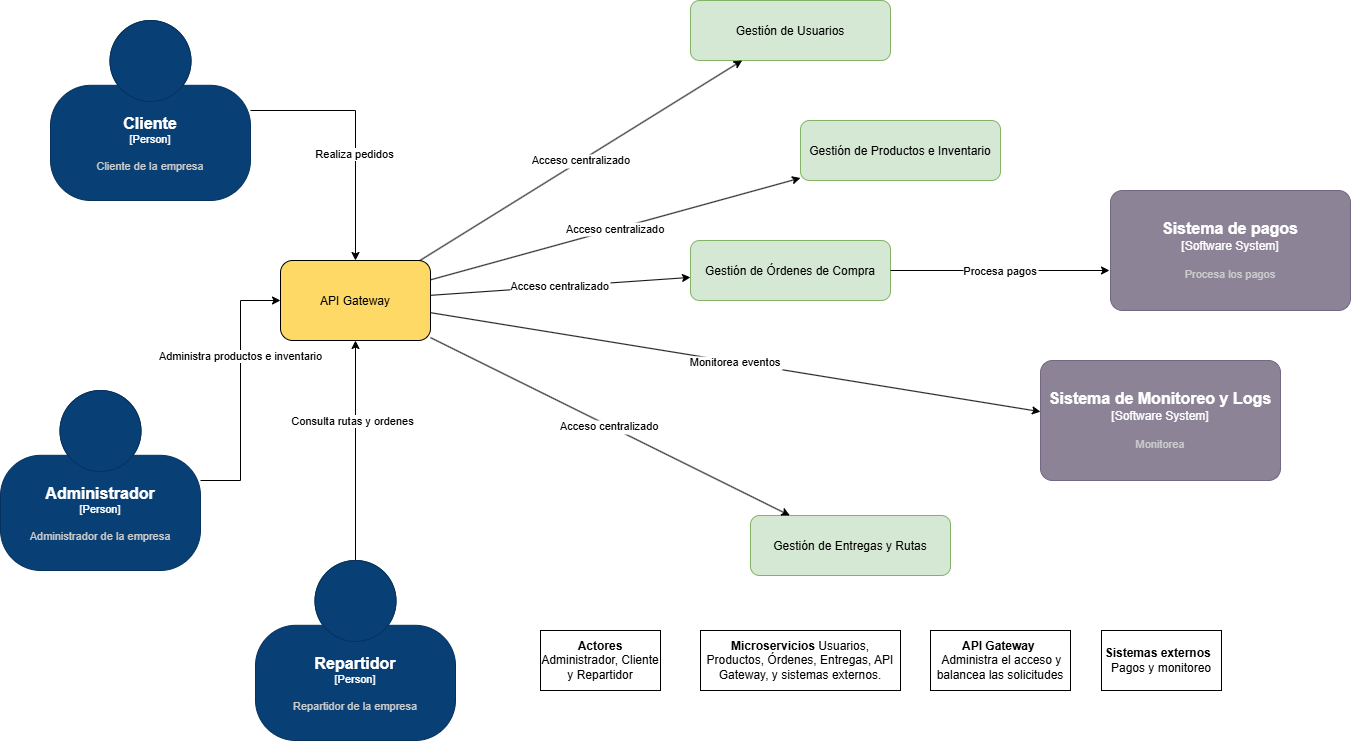

The diagram above was exported from draw.io. Its source (the exported page's mxGraphModel, read from the mxfile embedded in the PNG):
<mxGraphModel dx="1434" dy="780" grid="1" gridSize="10" guides="1" tooltips="1" connect="1" arrows="1" fold="1" page="1" pageScale="1" pageWidth="827" pageHeight="1169" background="none" math="0" shadow="0">
  <root>
    <mxCell id="0" />
    <mxCell id="1" parent="0" />
    <mxCell id="UVClqZNARCDRgFcKV1dD-25" value="API Gateway" style="rounded=1;fillColor=#FFD966;strokeColor=#000000;" vertex="1" parent="1">
      <mxGeometry x="300" y="300" width="150" height="80" as="geometry" />
    </mxCell>
    <mxCell id="UVClqZNARCDRgFcKV1dD-26" value="Gestión de Usuarios" style="rounded=1;fillColor=#d5e8d4;strokeColor=#82b366;" vertex="1" parent="1">
      <mxGeometry x="710" y="40" width="200" height="60" as="geometry" />
    </mxCell>
    <mxCell id="UVClqZNARCDRgFcKV1dD-27" value="Gestión de Productos e Inventario" style="rounded=1;fillColor=#d5e8d4;strokeColor=#82b366;" vertex="1" parent="1">
      <mxGeometry x="820" y="160" width="200" height="60" as="geometry" />
    </mxCell>
    <mxCell id="UVClqZNARCDRgFcKV1dD-28" value="Gestión de Órdenes de Compra" style="rounded=1;fillColor=#d5e8d4;strokeColor=#82b366;" vertex="1" parent="1">
      <mxGeometry x="710" y="280" width="200" height="60" as="geometry" />
    </mxCell>
    <mxCell id="UVClqZNARCDRgFcKV1dD-29" value="Gestión de Entregas y Rutas" style="rounded=1;fillColor=#d5e8d4;strokeColor=#82b366;" vertex="1" parent="1">
      <mxGeometry x="770" y="555" width="200" height="60" as="geometry" />
    </mxCell>
    <mxCell id="UVClqZNARCDRgFcKV1dD-35" value="Acceso centralizado" edge="1" parent="1" source="UVClqZNARCDRgFcKV1dD-25" target="UVClqZNARCDRgFcKV1dD-26">
      <mxGeometry relative="1" as="geometry" />
    </mxCell>
    <mxCell id="UVClqZNARCDRgFcKV1dD-36" value="Acceso centralizado" edge="1" parent="1" source="UVClqZNARCDRgFcKV1dD-25" target="UVClqZNARCDRgFcKV1dD-27">
      <mxGeometry relative="1" as="geometry" />
    </mxCell>
    <mxCell id="UVClqZNARCDRgFcKV1dD-37" value="Acceso centralizado" edge="1" parent="1" source="UVClqZNARCDRgFcKV1dD-25" target="UVClqZNARCDRgFcKV1dD-28">
      <mxGeometry relative="1" as="geometry" />
    </mxCell>
    <mxCell id="UVClqZNARCDRgFcKV1dD-38" value="Acceso centralizado" edge="1" parent="1" source="UVClqZNARCDRgFcKV1dD-25" target="UVClqZNARCDRgFcKV1dD-29">
      <mxGeometry relative="1" as="geometry" />
    </mxCell>
    <mxCell id="UVClqZNARCDRgFcKV1dD-39" value="Procesa pagos" style="" edge="1" parent="1" source="UVClqZNARCDRgFcKV1dD-28">
      <mxGeometry relative="1" as="geometry">
        <mxPoint x="1129" y="310" as="targetPoint" />
      </mxGeometry>
    </mxCell>
    <mxCell id="UVClqZNARCDRgFcKV1dD-40" value="Monitorea eventos" edge="1" parent="1" source="UVClqZNARCDRgFcKV1dD-25">
      <mxGeometry relative="1" as="geometry">
        <mxPoint x="1060" y="451.2012987012986" as="targetPoint" />
      </mxGeometry>
    </mxCell>
    <mxCell id="UVClqZNARCDRgFcKV1dD-42" style="edgeStyle=orthogonalEdgeStyle;rounded=0;orthogonalLoop=1;jettySize=auto;html=1;" edge="1" parent="1" source="UVClqZNARCDRgFcKV1dD-41" target="UVClqZNARCDRgFcKV1dD-25">
      <mxGeometry relative="1" as="geometry" />
    </mxCell>
    <mxCell id="UVClqZNARCDRgFcKV1dD-43" value="Consulta rutas y ordenes" style="edgeLabel;html=1;align=center;verticalAlign=middle;resizable=0;points=[];" vertex="1" connectable="0" parent="UVClqZNARCDRgFcKV1dD-42">
      <mxGeometry x="0.2727" y="4" relative="1" as="geometry">
        <mxPoint as="offset" />
      </mxGeometry>
    </mxCell>
    <object placeholders="1" c4Name="Repartidor" c4Type="Person" c4Description="Repartidor de la empresa" label="&lt;font style=&quot;font-size: 16px&quot;&gt;&lt;b&gt;%c4Name%&lt;/b&gt;&lt;/font&gt;&lt;div&gt;[%c4Type%]&lt;/div&gt;&lt;br&gt;&lt;div&gt;&lt;font style=&quot;font-size: 11px&quot;&gt;&lt;font color=&quot;#cccccc&quot;&gt;%c4Description%&lt;/font&gt;&lt;/div&gt;" id="UVClqZNARCDRgFcKV1dD-41">
      <mxCell style="html=1;fontSize=11;dashed=0;whiteSpace=wrap;fillColor=#083F75;strokeColor=#06315C;fontColor=#ffffff;shape=mxgraph.c4.person2;align=center;metaEdit=1;points=[[0.5,0,0],[1,0.5,0],[1,0.75,0],[0.75,1,0],[0.5,1,0],[0.25,1,0],[0,0.75,0],[0,0.5,0]];resizable=0;" vertex="1" parent="1">
        <mxGeometry x="275" y="600" width="200" height="180" as="geometry" />
      </mxCell>
    </object>
    <mxCell id="UVClqZNARCDRgFcKV1dD-45" style="edgeStyle=orthogonalEdgeStyle;rounded=0;orthogonalLoop=1;jettySize=auto;html=1;entryX=0;entryY=0.5;entryDx=0;entryDy=0;" edge="1" parent="1" source="UVClqZNARCDRgFcKV1dD-44" target="UVClqZNARCDRgFcKV1dD-25">
      <mxGeometry relative="1" as="geometry" />
    </mxCell>
    <mxCell id="UVClqZNARCDRgFcKV1dD-46" value="Administra productos e inventario" style="edgeLabel;html=1;align=center;verticalAlign=middle;resizable=0;points=[];" vertex="1" connectable="0" parent="UVClqZNARCDRgFcKV1dD-45">
      <mxGeometry x="0.2692" y="1" relative="1" as="geometry">
        <mxPoint as="offset" />
      </mxGeometry>
    </mxCell>
    <object placeholders="1" c4Name="Administrador" c4Type="Person" c4Description="Administrador de la empresa" label="&lt;font style=&quot;font-size: 16px&quot;&gt;&lt;b&gt;%c4Name%&lt;/b&gt;&lt;/font&gt;&lt;div&gt;[%c4Type%]&lt;/div&gt;&lt;br&gt;&lt;div&gt;&lt;font style=&quot;font-size: 11px&quot;&gt;&lt;font color=&quot;#cccccc&quot;&gt;%c4Description%&lt;/font&gt;&lt;/div&gt;" id="UVClqZNARCDRgFcKV1dD-44">
      <mxCell style="html=1;fontSize=11;dashed=0;whiteSpace=wrap;fillColor=#083F75;strokeColor=#06315C;fontColor=#ffffff;shape=mxgraph.c4.person2;align=center;metaEdit=1;points=[[0.5,0,0],[1,0.5,0],[1,0.75,0],[0.75,1,0],[0.5,1,0],[0.25,1,0],[0,0.75,0],[0,0.5,0]];resizable=0;" vertex="1" parent="1">
        <mxGeometry x="20" y="430" width="200" height="180" as="geometry" />
      </mxCell>
    </object>
    <mxCell id="UVClqZNARCDRgFcKV1dD-48" style="edgeStyle=orthogonalEdgeStyle;rounded=0;orthogonalLoop=1;jettySize=auto;html=1;entryX=0.5;entryY=0;entryDx=0;entryDy=0;" edge="1" parent="1" source="UVClqZNARCDRgFcKV1dD-47" target="UVClqZNARCDRgFcKV1dD-25">
      <mxGeometry relative="1" as="geometry" />
    </mxCell>
    <mxCell id="UVClqZNARCDRgFcKV1dD-49" value="Realiza pedidos" style="edgeLabel;html=1;align=center;verticalAlign=middle;resizable=0;points=[];" vertex="1" connectable="0" parent="UVClqZNARCDRgFcKV1dD-48">
      <mxGeometry x="0.1608" y="-2" relative="1" as="geometry">
        <mxPoint as="offset" />
      </mxGeometry>
    </mxCell>
    <object placeholders="1" c4Name="Cliente" c4Type="Person" c4Description="Cliente de la empresa" label="&lt;font style=&quot;font-size: 16px&quot;&gt;&lt;b&gt;%c4Name%&lt;/b&gt;&lt;/font&gt;&lt;div&gt;[%c4Type%]&lt;/div&gt;&lt;br&gt;&lt;div&gt;&lt;font style=&quot;font-size: 11px&quot;&gt;&lt;font color=&quot;#cccccc&quot;&gt;%c4Description%&lt;/font&gt;&lt;/div&gt;" id="UVClqZNARCDRgFcKV1dD-47">
      <mxCell style="html=1;fontSize=11;dashed=0;whiteSpace=wrap;fillColor=#083F75;strokeColor=#06315C;fontColor=#ffffff;shape=mxgraph.c4.person2;align=center;metaEdit=1;points=[[0.5,0,0],[1,0.5,0],[1,0.75,0],[0.75,1,0],[0.5,1,0],[0.25,1,0],[0,0.75,0],[0,0.5,0]];resizable=0;" vertex="1" parent="1">
        <mxGeometry x="70" y="60" width="200" height="180" as="geometry" />
      </mxCell>
    </object>
    <mxCell id="UVClqZNARCDRgFcKV1dD-50" value="&lt;b&gt;Actores&lt;/b&gt; Administrador, Cliente y Repartidor" style="rounded=0;whiteSpace=wrap;html=1;" vertex="1" parent="1">
      <mxGeometry x="560" y="670" width="120" height="60" as="geometry" />
    </mxCell>
    <mxCell id="UVClqZNARCDRgFcKV1dD-51" value="&lt;b&gt;Microservicios&lt;/b&gt;&amp;nbsp;Usuarios, Productos, Órdenes, Entregas, API Gateway, y sistemas externos." style="rounded=0;whiteSpace=wrap;html=1;" vertex="1" parent="1">
      <mxGeometry x="720" y="670" width="200" height="60" as="geometry" />
    </mxCell>
    <mxCell id="UVClqZNARCDRgFcKV1dD-52" value="&lt;strong data-end=&quot;433&quot; data-start=&quot;399&quot;&gt;API Gateway&lt;/strong&gt;&amp;nbsp;&lt;div&gt;&amp;nbsp;Administra el acceso y balancea las solicitudes&lt;/div&gt;" style="rounded=0;whiteSpace=wrap;html=1;" vertex="1" parent="1">
      <mxGeometry x="950" y="670" width="140" height="60" as="geometry" />
    </mxCell>
    <mxCell id="UVClqZNARCDRgFcKV1dD-53" value="&lt;b&gt;Sistemas externos&lt;/b&gt;&amp;nbsp;&amp;nbsp;&lt;div&gt;Pagos y monitoreo&lt;/div&gt;" style="rounded=0;whiteSpace=wrap;html=1;" vertex="1" parent="1">
      <mxGeometry x="1121" y="670" width="120" height="60" as="geometry" />
    </mxCell>
    <object placeholders="1" c4Name="Sistema de pagos" c4Type="Software System" c4Description="Procesa los pagos" label="&lt;font style=&quot;font-size: 16px&quot;&gt;&lt;b&gt;%c4Name%&lt;/b&gt;&lt;/font&gt;&lt;div&gt;[%c4Type%]&lt;/div&gt;&lt;br&gt;&lt;div&gt;&lt;font style=&quot;font-size: 11px&quot;&gt;&lt;font color=&quot;#cccccc&quot;&gt;%c4Description%&lt;/font&gt;&lt;/div&gt;" id="UVClqZNARCDRgFcKV1dD-54">
      <mxCell style="rounded=1;whiteSpace=wrap;html=1;labelBackgroundColor=none;fillColor=#8C8496;fontColor=#ffffff;align=center;arcSize=10;strokeColor=#736782;metaEdit=1;resizable=0;points=[[0.25,0,0],[0.5,0,0],[0.75,0,0],[1,0.25,0],[1,0.5,0],[1,0.75,0],[0.75,1,0],[0.5,1,0],[0.25,1,0],[0,0.75,0],[0,0.5,0],[0,0.25,0]];" vertex="1" parent="1">
        <mxGeometry x="1130" y="230" width="240" height="120" as="geometry" />
      </mxCell>
    </object>
    <object placeholders="1" c4Name="Sistema de Monitoreo y Logs" c4Type="Software System" c4Description="Monitorea" label="&lt;font style=&quot;font-size: 16px&quot;&gt;&lt;b&gt;%c4Name%&lt;/b&gt;&lt;/font&gt;&lt;div&gt;[%c4Type%]&lt;/div&gt;&lt;br&gt;&lt;div&gt;&lt;font style=&quot;font-size: 11px&quot;&gt;&lt;font color=&quot;#cccccc&quot;&gt;%c4Description%&lt;/font&gt;&lt;/div&gt;" id="UVClqZNARCDRgFcKV1dD-57">
      <mxCell style="rounded=1;whiteSpace=wrap;html=1;labelBackgroundColor=none;fillColor=#8C8496;fontColor=#ffffff;align=center;arcSize=10;strokeColor=#736782;metaEdit=1;resizable=0;points=[[0.25,0,0],[0.5,0,0],[0.75,0,0],[1,0.25,0],[1,0.5,0],[1,0.75,0],[0.75,1,0],[0.5,1,0],[0.25,1,0],[0,0.75,0],[0,0.5,0],[0,0.25,0]];" vertex="1" parent="1">
        <mxGeometry x="1060" y="400" width="240" height="120" as="geometry" />
      </mxCell>
    </object>
  </root>
</mxGraphModel>